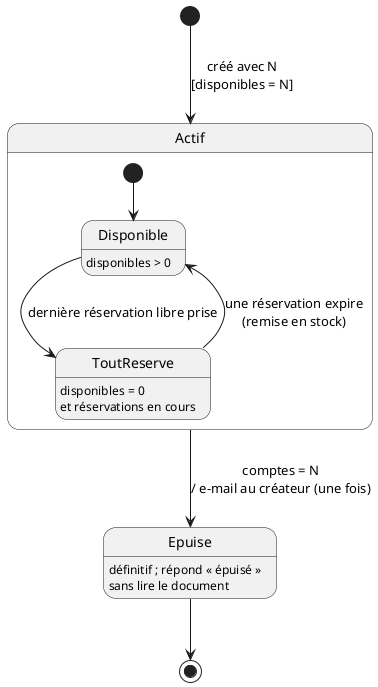

The diagram above was rendered by PlantUML. Its source (embedded in the PNG):
@startuml etats-lien
' Lien de téléchargement — C-1, C-6, BF-12
skinparam shadowing false
hide empty description
[*] --> Actif : créé avec N\n[disponibles = N]
state Actif {
  [*] --> Disponible
  Disponible : disponibles > 0
  ToutReserve : disponibles = 0\net réservations en cours
  Disponible --> ToutReserve : dernière réservation libre prise
  ToutReserve --> Disponible : une réservation expire\n(remise en stock)
}
Actif --> Epuise : comptes = N\n/ e-mail au créateur (une fois)
Epuise : définitif ; répond « épuisé »\nsans lire le document
Epuise --> [*]
@enduml